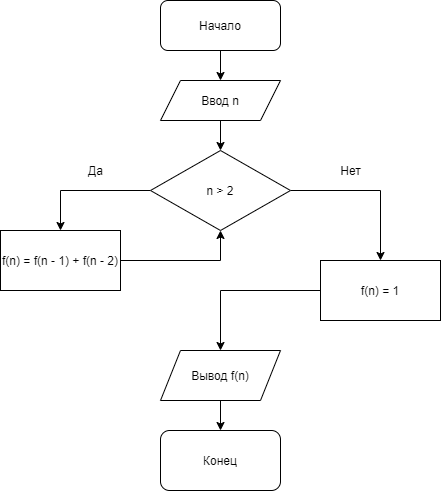

The diagram above was exported from draw.io. Its source (the exported page's mxGraphModel, read from the mxfile embedded in the PNG):
<mxGraphModel dx="1185" dy="670" grid="1" gridSize="10" guides="1" tooltips="1" connect="1" arrows="1" fold="1" page="1" pageScale="1" pageWidth="827" pageHeight="1169" math="0" shadow="0">
  <root>
    <mxCell id="0" />
    <mxCell id="1" parent="0" />
    <mxCell id="K_Brh-Ac2m-XzszRFpPx-2" style="edgeStyle=orthogonalEdgeStyle;rounded=0;orthogonalLoop=1;jettySize=auto;html=1;" edge="1" parent="1" source="K_Brh-Ac2m-XzszRFpPx-1">
      <mxGeometry relative="1" as="geometry">
        <mxPoint x="400" y="90" as="targetPoint" />
      </mxGeometry>
    </mxCell>
    <mxCell id="K_Brh-Ac2m-XzszRFpPx-1" value="Начало" style="rounded=1;whiteSpace=wrap;html=1;" vertex="1" parent="1">
      <mxGeometry x="340" y="10" width="120" height="50" as="geometry" />
    </mxCell>
    <mxCell id="K_Brh-Ac2m-XzszRFpPx-4" style="edgeStyle=orthogonalEdgeStyle;rounded=0;orthogonalLoop=1;jettySize=auto;html=1;exitX=0.5;exitY=1;exitDx=0;exitDy=0;" edge="1" parent="1" source="K_Brh-Ac2m-XzszRFpPx-3">
      <mxGeometry relative="1" as="geometry">
        <mxPoint x="400" y="160" as="targetPoint" />
      </mxGeometry>
    </mxCell>
    <mxCell id="K_Brh-Ac2m-XzszRFpPx-3" value="Ввод n" style="shape=parallelogram;perimeter=parallelogramPerimeter;whiteSpace=wrap;html=1;fixedSize=1;" vertex="1" parent="1">
      <mxGeometry x="340" y="90" width="120" height="40" as="geometry" />
    </mxCell>
    <mxCell id="K_Brh-Ac2m-XzszRFpPx-6" style="edgeStyle=orthogonalEdgeStyle;rounded=0;orthogonalLoop=1;jettySize=auto;html=1;entryX=0.5;entryY=0;entryDx=0;entryDy=0;" edge="1" parent="1" source="K_Brh-Ac2m-XzszRFpPx-5" target="K_Brh-Ac2m-XzszRFpPx-12">
      <mxGeometry relative="1" as="geometry">
        <mxPoint x="560" y="240" as="targetPoint" />
        <Array as="points">
          <mxPoint x="560" y="200" />
        </Array>
      </mxGeometry>
    </mxCell>
    <mxCell id="K_Brh-Ac2m-XzszRFpPx-8" style="edgeStyle=orthogonalEdgeStyle;rounded=0;orthogonalLoop=1;jettySize=auto;html=1;" edge="1" parent="1" source="K_Brh-Ac2m-XzszRFpPx-5">
      <mxGeometry relative="1" as="geometry">
        <mxPoint x="240" y="240" as="targetPoint" />
        <Array as="points">
          <mxPoint x="240" y="200" />
          <mxPoint x="240" y="200" />
        </Array>
      </mxGeometry>
    </mxCell>
    <mxCell id="K_Brh-Ac2m-XzszRFpPx-5" value="n &amp;gt; 2" style="rhombus;whiteSpace=wrap;html=1;" vertex="1" parent="1">
      <mxGeometry x="330" y="160" width="140" height="80" as="geometry" />
    </mxCell>
    <mxCell id="K_Brh-Ac2m-XzszRFpPx-7" value="Нет" style="text;html=1;align=center;verticalAlign=middle;resizable=0;points=[];autosize=1;strokeColor=none;fillColor=none;" vertex="1" parent="1">
      <mxGeometry x="510" y="170" width="40" height="20" as="geometry" />
    </mxCell>
    <mxCell id="K_Brh-Ac2m-XzszRFpPx-9" value="Да" style="text;html=1;align=center;verticalAlign=middle;resizable=0;points=[];autosize=1;strokeColor=none;fillColor=none;" vertex="1" parent="1">
      <mxGeometry x="260" y="170" width="30" height="20" as="geometry" />
    </mxCell>
    <mxCell id="K_Brh-Ac2m-XzszRFpPx-13" style="edgeStyle=orthogonalEdgeStyle;rounded=0;orthogonalLoop=1;jettySize=auto;html=1;entryX=0.5;entryY=1;entryDx=0;entryDy=0;" edge="1" parent="1" source="K_Brh-Ac2m-XzszRFpPx-11" target="K_Brh-Ac2m-XzszRFpPx-5">
      <mxGeometry relative="1" as="geometry">
        <mxPoint x="400" y="270" as="targetPoint" />
      </mxGeometry>
    </mxCell>
    <mxCell id="K_Brh-Ac2m-XzszRFpPx-11" value="f(n) = f(n - 1) + f(n - 2)" style="rounded=0;whiteSpace=wrap;html=1;" vertex="1" parent="1">
      <mxGeometry x="180" y="240" width="120" height="60" as="geometry" />
    </mxCell>
    <mxCell id="K_Brh-Ac2m-XzszRFpPx-14" style="edgeStyle=orthogonalEdgeStyle;rounded=0;orthogonalLoop=1;jettySize=auto;html=1;" edge="1" parent="1" source="K_Brh-Ac2m-XzszRFpPx-12">
      <mxGeometry relative="1" as="geometry">
        <mxPoint x="400" y="360" as="targetPoint" />
      </mxGeometry>
    </mxCell>
    <mxCell id="K_Brh-Ac2m-XzszRFpPx-12" value="f(n) = 1" style="rounded=0;whiteSpace=wrap;html=1;" vertex="1" parent="1">
      <mxGeometry x="500" y="270" width="120" height="60" as="geometry" />
    </mxCell>
    <mxCell id="K_Brh-Ac2m-XzszRFpPx-16" style="edgeStyle=orthogonalEdgeStyle;rounded=0;orthogonalLoop=1;jettySize=auto;html=1;" edge="1" parent="1" source="K_Brh-Ac2m-XzszRFpPx-15">
      <mxGeometry relative="1" as="geometry">
        <mxPoint x="400" y="440" as="targetPoint" />
      </mxGeometry>
    </mxCell>
    <mxCell id="K_Brh-Ac2m-XzszRFpPx-15" value="Вывод f(n)" style="shape=parallelogram;perimeter=parallelogramPerimeter;whiteSpace=wrap;html=1;fixedSize=1;" vertex="1" parent="1">
      <mxGeometry x="340" y="360" width="120" height="50" as="geometry" />
    </mxCell>
    <mxCell id="K_Brh-Ac2m-XzszRFpPx-17" value="Конец" style="rounded=1;whiteSpace=wrap;html=1;" vertex="1" parent="1">
      <mxGeometry x="340" y="440" width="120" height="60" as="geometry" />
    </mxCell>
  </root>
</mxGraphModel>